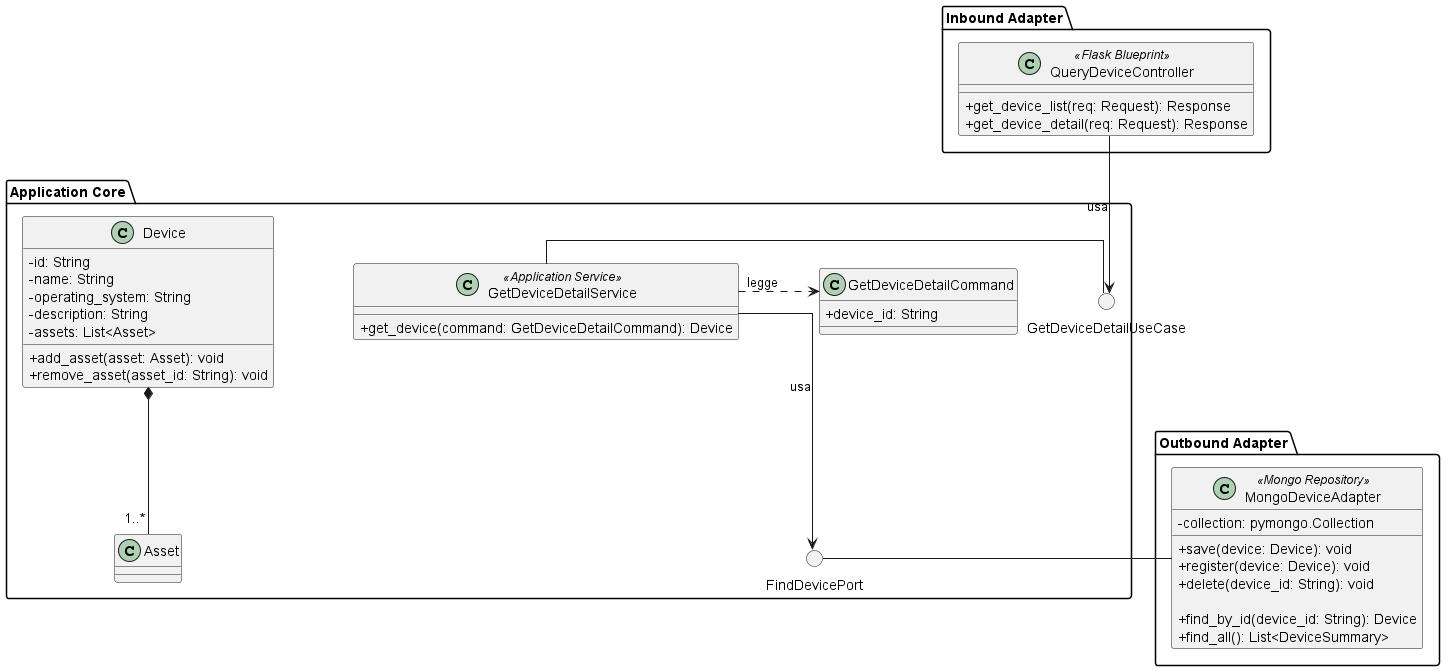

The diagram above was rendered by PlantUML. Its source (embedded in the PNG):
@startuml GetDeviceDetail
skinparam linetype ortho
skinparam nodesep 80
skinparam ranksep 80
skinparam classAttributeIconSize 0

package "Inbound Adapter"{
    !include InboundAdapters/QueryDeviceController.puml
}

package "Application Core" {
    () "GetDeviceDetailUseCase" as GetDeviceDetailUseCase

    class GetDeviceDetailCommand {
        + device_id: String
    }

    !include ApplicationServices/GetDeviceDetailService.puml
    !include Domain/Device.puml
    () "FindDevicePort"
}

package "Outbound Adapter" {
    !include OutboundAdapters/MongoDeviceAdapter.puml
}

GetDeviceDetailService - GetDeviceDetailUseCase

GetDeviceDetailService .> GetDeviceDetailCommand : legge

GetDeviceDetailService --> FindDevicePort: usa

QueryDeviceController --> GetDeviceDetailUseCase: usa
MongoDeviceAdapter - FindDevicePort

@enduml